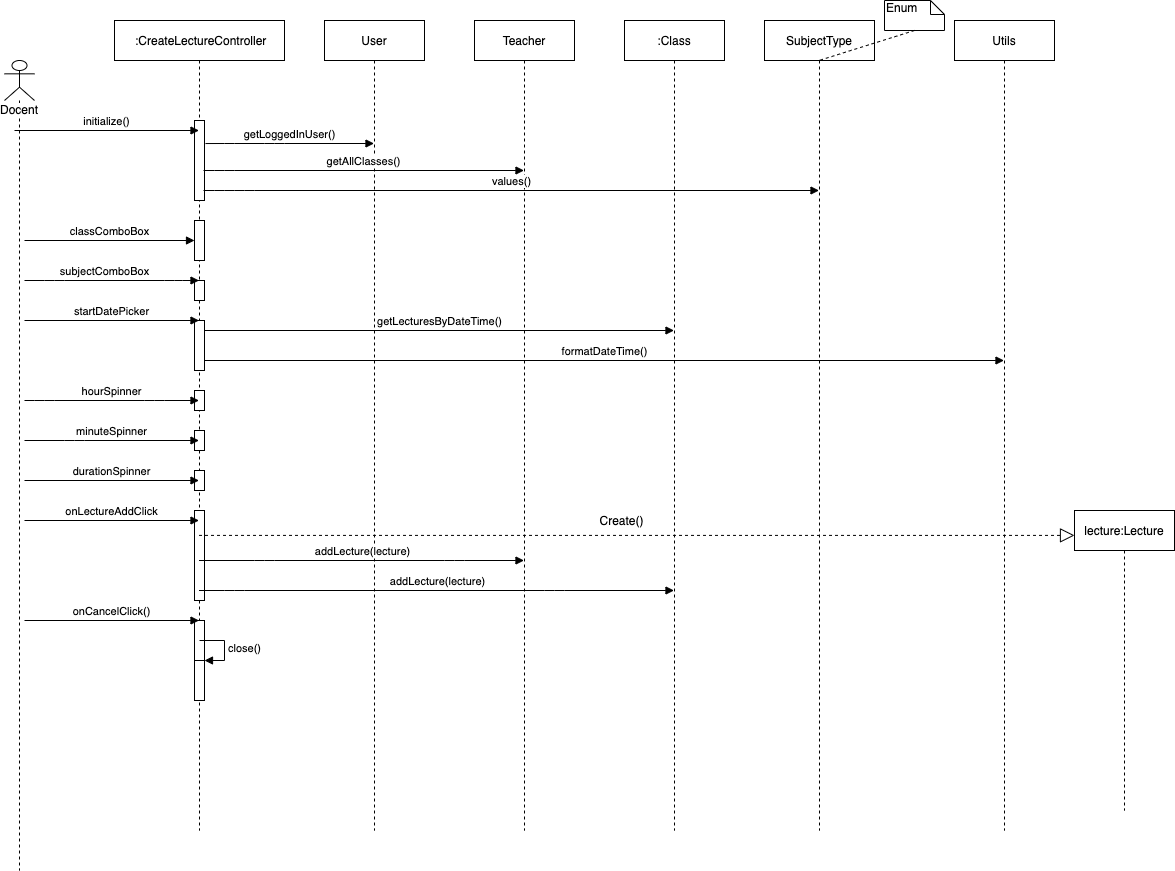

The diagram above was exported from draw.io. Its source (the exported page's mxGraphModel, read from the mxfile embedded in the PNG):
<mxGraphModel dx="946" dy="600" grid="1" gridSize="10" guides="1" tooltips="1" connect="1" arrows="1" fold="1" page="1" pageScale="1" pageWidth="827" pageHeight="1169" math="0" shadow="0">
  <root>
    <mxCell id="0" />
    <mxCell id="1" parent="0" />
    <mxCell id="AH4inSEIb2jNxgg61FAC-2" value="&amp;nbsp;:CreateLectureController" style="shape=umlLifeline;perimeter=lifelinePerimeter;whiteSpace=wrap;html=1;container=1;collapsible=0;recursiveResize=0;outlineConnect=0;" parent="1" vertex="1">
      <mxGeometry x="140" y="30" width="170" height="810" as="geometry" />
    </mxCell>
    <mxCell id="AH4inSEIb2jNxgg61FAC-9" value="" style="html=1;points=[];perimeter=orthogonalPerimeter;" parent="AH4inSEIb2jNxgg61FAC-2" vertex="1">
      <mxGeometry x="80" y="100" width="10" height="80" as="geometry" />
    </mxCell>
    <mxCell id="C_eRAMk70BZy1_lCs7gB-7" value="getLecturesByDateTime()" style="html=1;verticalAlign=bottom;endArrow=block;" edge="1" parent="AH4inSEIb2jNxgg61FAC-2" target="C_eRAMk70BZy1_lCs7gB-9">
      <mxGeometry width="80" relative="1" as="geometry">
        <mxPoint x="90" y="310" as="sourcePoint" />
        <mxPoint x="170" y="310" as="targetPoint" />
      </mxGeometry>
    </mxCell>
    <mxCell id="C_eRAMk70BZy1_lCs7gB-14" value="" style="html=1;points=[];perimeter=orthogonalPerimeter;" vertex="1" parent="AH4inSEIb2jNxgg61FAC-2">
      <mxGeometry x="80" y="370" width="10" height="20" as="geometry" />
    </mxCell>
    <mxCell id="C_eRAMk70BZy1_lCs7gB-15" value="" style="html=1;points=[];perimeter=orthogonalPerimeter;" vertex="1" parent="AH4inSEIb2jNxgg61FAC-2">
      <mxGeometry x="80" y="410" width="10" height="20" as="geometry" />
    </mxCell>
    <mxCell id="C_eRAMk70BZy1_lCs7gB-17" value="formatDateTime()" style="html=1;verticalAlign=bottom;endArrow=block;" edge="1" parent="AH4inSEIb2jNxgg61FAC-2" target="AH4inSEIb2jNxgg61FAC-43">
      <mxGeometry width="80" relative="1" as="geometry">
        <mxPoint x="90" y="340" as="sourcePoint" />
        <mxPoint x="170" y="340" as="targetPoint" />
      </mxGeometry>
    </mxCell>
    <mxCell id="C_eRAMk70BZy1_lCs7gB-18" value="" style="html=1;points=[];perimeter=orthogonalPerimeter;" vertex="1" parent="AH4inSEIb2jNxgg61FAC-2">
      <mxGeometry x="80" y="450" width="10" height="20" as="geometry" />
    </mxCell>
    <mxCell id="C_eRAMk70BZy1_lCs7gB-20" value="" style="html=1;points=[];perimeter=orthogonalPerimeter;" vertex="1" parent="AH4inSEIb2jNxgg61FAC-2">
      <mxGeometry x="80" y="490" width="10" height="90" as="geometry" />
    </mxCell>
    <mxCell id="AH4inSEIb2jNxgg61FAC-75" value="" style="html=1;points=[];perimeter=orthogonalPerimeter;" parent="AH4inSEIb2jNxgg61FAC-2" vertex="1">
      <mxGeometry x="80" y="600" width="10" height="80" as="geometry" />
    </mxCell>
    <mxCell id="AH4inSEIb2jNxgg61FAC-76" value="" style="html=1;points=[];perimeter=orthogonalPerimeter;" parent="AH4inSEIb2jNxgg61FAC-2" vertex="1">
      <mxGeometry x="80" y="640" width="10" height="40" as="geometry" />
    </mxCell>
    <mxCell id="AH4inSEIb2jNxgg61FAC-77" value="close()" style="edgeStyle=orthogonalEdgeStyle;html=1;align=left;spacingLeft=2;endArrow=block;rounded=0;entryX=1;entryY=0;" parent="AH4inSEIb2jNxgg61FAC-2" target="AH4inSEIb2jNxgg61FAC-76" edge="1">
      <mxGeometry relative="1" as="geometry">
        <mxPoint x="85" y="620" as="sourcePoint" />
        <Array as="points">
          <mxPoint x="110" y="620" />
        </Array>
      </mxGeometry>
    </mxCell>
    <mxCell id="AH4inSEIb2jNxgg61FAC-74" value="onCancelClick()" style="html=1;verticalAlign=bottom;endArrow=block;" parent="AH4inSEIb2jNxgg61FAC-2" edge="1">
      <mxGeometry width="80" relative="1" as="geometry">
        <mxPoint x="-90" y="600" as="sourcePoint" />
        <mxPoint x="84.5" y="600" as="targetPoint" />
      </mxGeometry>
    </mxCell>
    <mxCell id="AH4inSEIb2jNxgg61FAC-3" value="Docent" style="shape=umlLifeline;participant=umlActor;perimeter=lifelinePerimeter;whiteSpace=wrap;html=1;container=1;collapsible=0;recursiveResize=0;verticalAlign=top;spacingTop=36;labelBackgroundColor=#ffffff;outlineConnect=0;" parent="1" vertex="1">
      <mxGeometry x="30" y="70" width="30" height="810" as="geometry" />
    </mxCell>
    <mxCell id="AH4inSEIb2jNxgg61FAC-6" value="initialize()" style="html=1;verticalAlign=bottom;endArrow=block;" parent="AH4inSEIb2jNxgg61FAC-3" target="AH4inSEIb2jNxgg61FAC-2" edge="1">
      <mxGeometry width="80" relative="1" as="geometry">
        <mxPoint x="10" y="70" as="sourcePoint" />
        <mxPoint x="90" y="70" as="targetPoint" />
      </mxGeometry>
    </mxCell>
    <mxCell id="C_eRAMk70BZy1_lCs7gB-10" value="hourSpinner" style="html=1;verticalAlign=bottom;endArrow=block;" edge="1" parent="AH4inSEIb2jNxgg61FAC-3" target="AH4inSEIb2jNxgg61FAC-2">
      <mxGeometry width="80" relative="1" as="geometry">
        <mxPoint x="20" y="340" as="sourcePoint" />
        <mxPoint x="100" y="350" as="targetPoint" />
        <Array as="points">
          <mxPoint x="40" y="340" />
          <mxPoint x="150" y="340" />
        </Array>
      </mxGeometry>
    </mxCell>
    <mxCell id="C_eRAMk70BZy1_lCs7gB-11" value="minuteSpinner" style="html=1;verticalAlign=bottom;endArrow=block;" edge="1" parent="AH4inSEIb2jNxgg61FAC-3" target="AH4inSEIb2jNxgg61FAC-2">
      <mxGeometry width="80" relative="1" as="geometry">
        <mxPoint x="20" y="380" as="sourcePoint" />
        <mxPoint x="100" y="380" as="targetPoint" />
        <Array as="points">
          <mxPoint x="70" y="380" />
        </Array>
      </mxGeometry>
    </mxCell>
    <mxCell id="C_eRAMk70BZy1_lCs7gB-12" value="durationSpinner" style="html=1;verticalAlign=bottom;endArrow=block;" edge="1" parent="AH4inSEIb2jNxgg61FAC-3" target="AH4inSEIb2jNxgg61FAC-2">
      <mxGeometry width="80" relative="1" as="geometry">
        <mxPoint x="20" y="420" as="sourcePoint" />
        <mxPoint x="100" y="420" as="targetPoint" />
      </mxGeometry>
    </mxCell>
    <mxCell id="C_eRAMk70BZy1_lCs7gB-19" value="onLectureAddClick" style="html=1;verticalAlign=bottom;endArrow=block;" edge="1" parent="AH4inSEIb2jNxgg61FAC-3" target="AH4inSEIb2jNxgg61FAC-2">
      <mxGeometry width="80" relative="1" as="geometry">
        <mxPoint x="20" y="460" as="sourcePoint" />
        <mxPoint x="100" y="460" as="targetPoint" />
      </mxGeometry>
    </mxCell>
    <mxCell id="AH4inSEIb2jNxgg61FAC-38" value="User" style="shape=umlLifeline;perimeter=lifelinePerimeter;whiteSpace=wrap;html=1;container=1;collapsible=0;recursiveResize=0;outlineConnect=0;" parent="1" vertex="1">
      <mxGeometry x="350" y="30" width="100" height="810" as="geometry" />
    </mxCell>
    <mxCell id="AH4inSEIb2jNxgg61FAC-16" value="" style="html=1;points=[];perimeter=orthogonalPerimeter;" parent="1" vertex="1">
      <mxGeometry x="220" y="290" width="10" height="20" as="geometry" />
    </mxCell>
    <mxCell id="AH4inSEIb2jNxgg61FAC-17" value="" style="html=1;points=[];perimeter=orthogonalPerimeter;" parent="1" vertex="1">
      <mxGeometry x="220" y="230" width="10" height="30" as="geometry" />
    </mxCell>
    <mxCell id="AH4inSEIb2jNxgg61FAC-19" value="" style="html=1;points=[];perimeter=orthogonalPerimeter;" parent="1" vertex="1">
      <mxGeometry x="220" y="330" width="10" height="50" as="geometry" />
    </mxCell>
    <mxCell id="AH4inSEIb2jNxgg61FAC-44" value="" style="html=1;points=[];perimeter=orthogonalPerimeter;" parent="1" vertex="1">
      <mxGeometry x="220" y="230" width="10" height="40" as="geometry" />
    </mxCell>
    <mxCell id="AH4inSEIb2jNxgg61FAC-12" value="classComboBox" style="html=1;verticalAlign=bottom;endArrow=block;" parent="1" target="AH4inSEIb2jNxgg61FAC-17" edge="1">
      <mxGeometry width="80" relative="1" as="geometry">
        <mxPoint x="50" y="250" as="sourcePoint" />
        <mxPoint x="130" y="250" as="targetPoint" />
      </mxGeometry>
    </mxCell>
    <mxCell id="AH4inSEIb2jNxgg61FAC-13" value="subjectComboBox" style="html=1;verticalAlign=bottom;endArrow=block;" parent="1" edge="1">
      <mxGeometry x="0.7192" y="-70" width="80" relative="1" as="geometry">
        <mxPoint x="50" y="290" as="sourcePoint" />
        <mxPoint x="224.5" y="290" as="targetPoint" />
        <Array as="points">
          <mxPoint x="80" y="290" />
          <mxPoint x="200" y="290" />
        </Array>
        <mxPoint x="-70" y="-70" as="offset" />
      </mxGeometry>
    </mxCell>
    <mxCell id="AH4inSEIb2jNxgg61FAC-18" value="startDatePicker" style="html=1;verticalAlign=bottom;endArrow=block;" parent="1" edge="1">
      <mxGeometry width="80" relative="1" as="geometry">
        <mxPoint x="50" y="330" as="sourcePoint" />
        <mxPoint x="224.5" y="330" as="targetPoint" />
      </mxGeometry>
    </mxCell>
    <mxCell id="AH4inSEIb2jNxgg61FAC-41" value="Teacher" style="shape=umlLifeline;perimeter=lifelinePerimeter;whiteSpace=wrap;html=1;container=1;collapsible=0;recursiveResize=0;outlineConnect=0;" parent="1" vertex="1">
      <mxGeometry x="500" y="30" width="100" height="810" as="geometry" />
    </mxCell>
    <mxCell id="AH4inSEIb2jNxgg61FAC-43" value="Utils" style="shape=umlLifeline;perimeter=lifelinePerimeter;whiteSpace=wrap;html=1;container=1;collapsible=0;recursiveResize=0;outlineConnect=0;size=40;" parent="1" vertex="1">
      <mxGeometry x="980" y="30" width="100" height="810" as="geometry" />
    </mxCell>
    <mxCell id="C_eRAMk70BZy1_lCs7gB-1" value="SubjectType" style="shape=umlLifeline;perimeter=lifelinePerimeter;whiteSpace=wrap;html=1;container=1;collapsible=0;recursiveResize=0;outlineConnect=0;" vertex="1" parent="1">
      <mxGeometry x="790" y="30" width="110" height="810" as="geometry" />
    </mxCell>
    <mxCell id="C_eRAMk70BZy1_lCs7gB-3" value="Enum" style="shape=note;whiteSpace=wrap;html=1;size=14;verticalAlign=top;align=left;spacingTop=-6;" vertex="1" parent="1">
      <mxGeometry x="910" y="10" width="60" height="30" as="geometry" />
    </mxCell>
    <mxCell id="C_eRAMk70BZy1_lCs7gB-5" value="" style="endArrow=none;dashed=1;html=1;exitX=0.5;exitY=1;exitDx=0;exitDy=0;exitPerimeter=0;" edge="1" parent="1" source="C_eRAMk70BZy1_lCs7gB-3" target="C_eRAMk70BZy1_lCs7gB-1">
      <mxGeometry width="50" height="50" relative="1" as="geometry">
        <mxPoint x="730" y="110" as="sourcePoint" />
        <mxPoint x="740" y="40" as="targetPoint" />
      </mxGeometry>
    </mxCell>
    <mxCell id="C_eRAMk70BZy1_lCs7gB-9" value=":Class" style="shape=umlLifeline;perimeter=lifelinePerimeter;whiteSpace=wrap;html=1;container=1;collapsible=0;recursiveResize=0;outlineConnect=0;" vertex="1" parent="1">
      <mxGeometry x="650" y="30" width="100" height="810" as="geometry" />
    </mxCell>
    <mxCell id="C_eRAMk70BZy1_lCs7gB-21" value="lecture:Lecture" style="shape=umlLifeline;perimeter=lifelinePerimeter;whiteSpace=wrap;html=1;container=1;collapsible=0;recursiveResize=0;outlineConnect=0;" vertex="1" parent="1">
      <mxGeometry x="1100" y="520" width="100" height="300" as="geometry" />
    </mxCell>
    <mxCell id="C_eRAMk70BZy1_lCs7gB-22" value="" style="endArrow=block;dashed=1;endFill=0;endSize=12;html=1;entryX=0;entryY=0.083;entryDx=0;entryDy=0;entryPerimeter=0;" edge="1" parent="1" source="AH4inSEIb2jNxgg61FAC-2" target="C_eRAMk70BZy1_lCs7gB-21">
      <mxGeometry width="160" relative="1" as="geometry">
        <mxPoint x="230" y="560" as="sourcePoint" />
        <mxPoint x="1100" y="540" as="targetPoint" />
      </mxGeometry>
    </mxCell>
    <mxCell id="C_eRAMk70BZy1_lCs7gB-23" value="Create()" style="text;html=1;align=center;verticalAlign=middle;resizable=0;points=[];labelBackgroundColor=#ffffff;" vertex="1" connectable="0" parent="C_eRAMk70BZy1_lCs7gB-22">
      <mxGeometry x="-0.0334" y="-1" relative="1" as="geometry">
        <mxPoint x="-1" y="-15.97" as="offset" />
      </mxGeometry>
    </mxCell>
    <mxCell id="C_eRAMk70BZy1_lCs7gB-24" value="addLecture(lecture)" style="html=1;verticalAlign=bottom;endArrow=block;" edge="1" parent="1" source="AH4inSEIb2jNxgg61FAC-2" target="AH4inSEIb2jNxgg61FAC-41">
      <mxGeometry width="80" relative="1" as="geometry">
        <mxPoint x="1050" y="620" as="sourcePoint" />
        <mxPoint x="1130" y="620" as="targetPoint" />
        <Array as="points">
          <mxPoint x="290" y="570" />
          <mxPoint x="480" y="570" />
        </Array>
      </mxGeometry>
    </mxCell>
    <mxCell id="C_eRAMk70BZy1_lCs7gB-25" value="addLecture(lecture)" style="html=1;verticalAlign=bottom;endArrow=block;" edge="1" parent="1" source="AH4inSEIb2jNxgg61FAC-2" target="C_eRAMk70BZy1_lCs7gB-9">
      <mxGeometry width="80" relative="1" as="geometry">
        <mxPoint x="1150" y="640" as="sourcePoint" />
        <mxPoint x="700" y="640" as="targetPoint" />
        <Array as="points">
          <mxPoint x="260" y="600" />
          <mxPoint x="580" y="600" />
        </Array>
      </mxGeometry>
    </mxCell>
    <mxCell id="C_eRAMk70BZy1_lCs7gB-2" value="values()" style="html=1;verticalAlign=bottom;endArrow=block;exitX=0.9;exitY=0.875;exitDx=0;exitDy=0;exitPerimeter=0;" edge="1" parent="1" source="AH4inSEIb2jNxgg61FAC-9" target="C_eRAMk70BZy1_lCs7gB-1">
      <mxGeometry width="80" relative="1" as="geometry">
        <mxPoint x="228" y="190" as="sourcePoint" />
        <mxPoint x="310" y="170" as="targetPoint" />
        <Array as="points">
          <mxPoint x="240" y="200" />
          <mxPoint x="270" y="200" />
        </Array>
      </mxGeometry>
    </mxCell>
    <mxCell id="AH4inSEIb2jNxgg61FAC-42" value="getAllClasses()" style="html=1;verticalAlign=bottom;endArrow=block;" parent="1" target="AH4inSEIb2jNxgg61FAC-41" edge="1">
      <mxGeometry width="80" relative="1" as="geometry">
        <mxPoint x="229" y="180" as="sourcePoint" />
        <mxPoint x="310" y="140" as="targetPoint" />
        <Array as="points">
          <mxPoint x="250" y="180" />
        </Array>
      </mxGeometry>
    </mxCell>
    <mxCell id="AH4inSEIb2jNxgg61FAC-40" value="getLoggedInUser()" style="html=1;verticalAlign=bottom;endArrow=block;exitX=1.1;exitY=0.288;exitDx=0;exitDy=0;exitPerimeter=0;" parent="1" target="AH4inSEIb2jNxgg61FAC-38" edge="1" source="AH4inSEIb2jNxgg61FAC-9">
      <mxGeometry width="80" relative="1" as="geometry">
        <mxPoint x="229" y="146" as="sourcePoint" />
        <mxPoint x="310" y="110" as="targetPoint" />
        <Array as="points">
          <mxPoint x="250" y="153" />
          <mxPoint x="300" y="153" />
        </Array>
      </mxGeometry>
    </mxCell>
  </root>
</mxGraphModel>